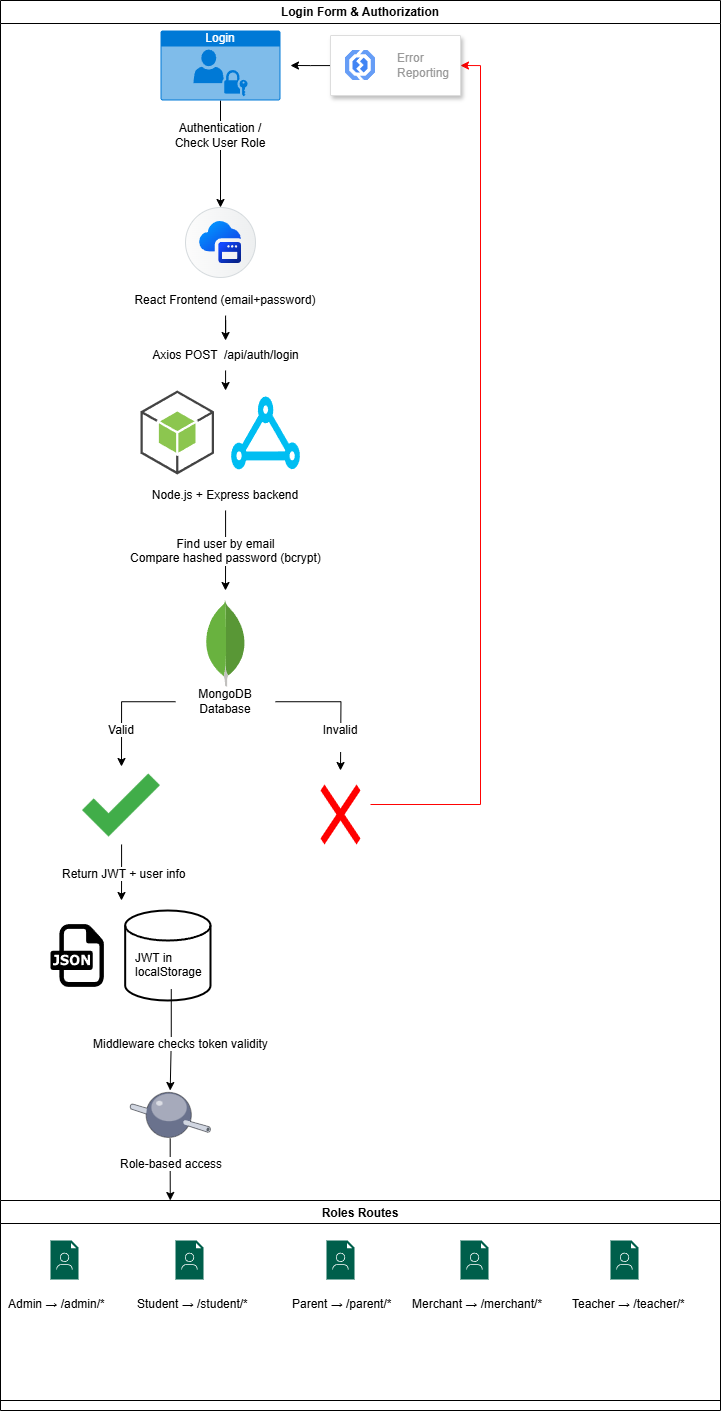

The diagram above was exported from draw.io. Its source (the exported page's mxGraphModel, read from the mxfile embedded in the PNG):
<mxGraphModel dx="2898" dy="1260" grid="1" gridSize="10" guides="1" tooltips="1" connect="1" arrows="1" fold="1" page="1" pageScale="1" pageWidth="850" pageHeight="1100" math="0" shadow="0">
  <root>
    <mxCell id="0" />
    <mxCell id="1" parent="0" />
    <mxCell id="MdPV2jnCO7v8frrnLkQp-24" value="Login Form &amp;amp; Authorization " style="swimlane;whiteSpace=wrap;html=1;" vertex="1" parent="1">
      <mxGeometry x="20" y="10" width="720" height="1410" as="geometry" />
    </mxCell>
    <mxCell id="MdPV2jnCO7v8frrnLkQp-1" value="Login" style="html=1;whiteSpace=wrap;strokeColor=none;fillColor=#0079D6;labelPosition=center;verticalLabelPosition=middle;verticalAlign=top;align=center;fontSize=12;outlineConnect=0;spacingTop=-6;fontColor=#FFFFFF;sketch=0;shape=mxgraph.sitemap.login;" vertex="1" parent="MdPV2jnCO7v8frrnLkQp-24">
      <mxGeometry x="160" y="30" width="120" height="70" as="geometry" />
    </mxCell>
    <mxCell id="MdPV2jnCO7v8frrnLkQp-2" style="edgeStyle=orthogonalEdgeStyle;rounded=0;orthogonalLoop=1;jettySize=auto;html=1;" edge="1" parent="MdPV2jnCO7v8frrnLkQp-24" source="MdPV2jnCO7v8frrnLkQp-1" target="MdPV2jnCO7v8frrnLkQp-3">
      <mxGeometry relative="1" as="geometry">
        <mxPoint x="210" y="305" as="targetPoint" />
      </mxGeometry>
    </mxCell>
    <mxCell id="MdPV2jnCO7v8frrnLkQp-4" value="Authentication / Check User Role" style="text;strokeColor=none;align=center;fillColor=none;html=1;verticalAlign=middle;whiteSpace=wrap;rounded=0;labelBackgroundColor=default;" vertex="1" parent="MdPV2jnCO7v8frrnLkQp-24">
      <mxGeometry x="170" y="120" width="100" height="30" as="geometry" />
    </mxCell>
    <mxCell id="MdPV2jnCO7v8frrnLkQp-14" value="" style="group" vertex="1" connectable="0" parent="MdPV2jnCO7v8frrnLkQp-24">
      <mxGeometry x="170" y="207" width="160" height="163" as="geometry" />
    </mxCell>
    <mxCell id="MdPV2jnCO7v8frrnLkQp-28" value="" style="group" vertex="1" connectable="0" parent="MdPV2jnCO7v8frrnLkQp-14">
      <mxGeometry x="-30" width="190" height="163" as="geometry" />
    </mxCell>
    <mxCell id="MdPV2jnCO7v8frrnLkQp-3" value="" style="shape=mxgraph.sap.icon;labelPosition=center;verticalLabelPosition=bottom;align=center;verticalAlign=top;strokeWidth=1;strokeColor=#D5DADD;fillColor=#EDEFF0;gradientColor=#FCFCFC;gradientDirection=west;aspect=fixed;SAPIcon=Application_Frontend_Service" vertex="1" parent="MdPV2jnCO7v8frrnLkQp-28">
      <mxGeometry x="45" width="70" height="70" as="geometry" />
    </mxCell>
    <mxCell id="MdPV2jnCO7v8frrnLkQp-35" style="edgeStyle=orthogonalEdgeStyle;rounded=0;orthogonalLoop=1;jettySize=auto;html=1;" edge="1" parent="MdPV2jnCO7v8frrnLkQp-28" source="MdPV2jnCO7v8frrnLkQp-8">
      <mxGeometry relative="1" as="geometry">
        <mxPoint x="85" y="183" as="targetPoint" />
      </mxGeometry>
    </mxCell>
    <mxCell id="MdPV2jnCO7v8frrnLkQp-5" value="React Frontend (email+password)" style="text;strokeColor=none;align=center;fillColor=none;html=1;verticalAlign=middle;whiteSpace=wrap;rounded=0;labelBackgroundColor=default;" vertex="1" parent="MdPV2jnCO7v8frrnLkQp-28">
      <mxGeometry x="-10" y="78.1" width="190" height="30" as="geometry" />
    </mxCell>
    <mxCell id="MdPV2jnCO7v8frrnLkQp-8" value="Axios POST&amp;nbsp; /api/auth/login" style="text;strokeColor=none;align=center;fillColor=none;html=1;verticalAlign=middle;whiteSpace=wrap;rounded=0;labelBackgroundColor=default;" vertex="1" parent="MdPV2jnCO7v8frrnLkQp-28">
      <mxGeometry x="-12.5" y="133" width="195" height="30" as="geometry" />
    </mxCell>
    <mxCell id="MdPV2jnCO7v8frrnLkQp-50" value="" style="edgeStyle=orthogonalEdgeStyle;rounded=0;orthogonalLoop=1;jettySize=auto;html=1;" edge="1" parent="MdPV2jnCO7v8frrnLkQp-28" source="MdPV2jnCO7v8frrnLkQp-5" target="MdPV2jnCO7v8frrnLkQp-8">
      <mxGeometry relative="1" as="geometry">
        <mxPoint x="245" y="410" as="targetPoint" />
        <mxPoint x="245" y="335" as="sourcePoint" />
      </mxGeometry>
    </mxCell>
    <mxCell id="MdPV2jnCO7v8frrnLkQp-13" value="" style="group" vertex="1" connectable="0" parent="MdPV2jnCO7v8frrnLkQp-24">
      <mxGeometry x="175" y="600" width="100" height="116.20000000000005" as="geometry" />
    </mxCell>
    <mxCell id="MdPV2jnCO7v8frrnLkQp-43" style="edgeStyle=orthogonalEdgeStyle;rounded=0;orthogonalLoop=1;jettySize=auto;html=1;" edge="1" parent="MdPV2jnCO7v8frrnLkQp-13" source="MdPV2jnCO7v8frrnLkQp-12">
      <mxGeometry relative="1" as="geometry">
        <mxPoint x="165" y="170" as="targetPoint" />
      </mxGeometry>
    </mxCell>
    <mxCell id="MdPV2jnCO7v8frrnLkQp-12" value="MongoDB Database" style="text;strokeColor=none;align=center;fillColor=none;html=1;verticalAlign=middle;whiteSpace=wrap;rounded=0;labelBackgroundColor=default;" vertex="1" parent="MdPV2jnCO7v8frrnLkQp-13">
      <mxGeometry y="86.20000000000005" width="100" height="30" as="geometry" />
    </mxCell>
    <mxCell id="MdPV2jnCO7v8frrnLkQp-11" value="" style="dashed=0;outlineConnect=0;html=1;align=center;labelPosition=center;verticalLabelPosition=bottom;verticalAlign=top;shape=mxgraph.weblogos.mongodb" vertex="1" parent="MdPV2jnCO7v8frrnLkQp-13">
      <mxGeometry x="29.399999999999977" width="41.2" height="86.2" as="geometry" />
    </mxCell>
    <mxCell id="MdPV2jnCO7v8frrnLkQp-34" value="" style="group" vertex="1" connectable="0" parent="MdPV2jnCO7v8frrnLkQp-24">
      <mxGeometry x="140" y="390" width="170" height="120" as="geometry" />
    </mxCell>
    <mxCell id="MdPV2jnCO7v8frrnLkQp-20" value="" style="outlineConnect=0;dashed=0;verticalLabelPosition=bottom;verticalAlign=top;align=center;html=1;shape=mxgraph.aws3.android;fillColor=#8CC64F;gradientColor=none;" vertex="1" parent="MdPV2jnCO7v8frrnLkQp-34">
      <mxGeometry width="73.5" height="84" as="geometry" />
    </mxCell>
    <mxCell id="MdPV2jnCO7v8frrnLkQp-21" value="" style="verticalLabelPosition=bottom;html=1;verticalAlign=top;align=center;strokeColor=none;fillColor=#00BEF2;shape=mxgraph.azure.express_route;pointerEvents=1;" vertex="1" parent="MdPV2jnCO7v8frrnLkQp-34">
      <mxGeometry x="90" y="5" width="70" height="74" as="geometry" />
    </mxCell>
    <mxCell id="MdPV2jnCO7v8frrnLkQp-36" style="edgeStyle=orthogonalEdgeStyle;rounded=0;orthogonalLoop=1;jettySize=auto;html=1;" edge="1" parent="MdPV2jnCO7v8frrnLkQp-34" source="MdPV2jnCO7v8frrnLkQp-22">
      <mxGeometry relative="1" as="geometry">
        <mxPoint x="85" y="200" as="targetPoint" />
      </mxGeometry>
    </mxCell>
    <mxCell id="MdPV2jnCO7v8frrnLkQp-22" value="Node.js + Express backend" style="text;strokeColor=none;align=center;fillColor=none;html=1;verticalAlign=middle;whiteSpace=wrap;rounded=0;labelBackgroundColor=default;" vertex="1" parent="MdPV2jnCO7v8frrnLkQp-34">
      <mxGeometry y="90" width="170" height="30" as="geometry" />
    </mxCell>
    <mxCell id="MdPV2jnCO7v8frrnLkQp-37" value="Find user by email&#10;Compare hashed password (bcrypt)" style="text;whiteSpace=wrap;labelBackgroundColor=default;align=center;" vertex="1" parent="MdPV2jnCO7v8frrnLkQp-24">
      <mxGeometry x="107.5" y="530" width="235" height="30" as="geometry" />
    </mxCell>
    <mxCell id="MdPV2jnCO7v8frrnLkQp-57" style="edgeStyle=orthogonalEdgeStyle;rounded=0;orthogonalLoop=1;jettySize=auto;html=1;" edge="1" parent="MdPV2jnCO7v8frrnLkQp-24" source="MdPV2jnCO7v8frrnLkQp-41">
      <mxGeometry relative="1" as="geometry">
        <mxPoint x="121" y="900" as="targetPoint" />
      </mxGeometry>
    </mxCell>
    <mxCell id="MdPV2jnCO7v8frrnLkQp-41" value="" style="shape=image;html=1;verticalAlign=top;verticalLabelPosition=bottom;labelBackgroundColor=#ffffff;imageAspect=0;aspect=fixed;image=https://cdn3.iconfinder.com/data/icons/flat-actions-icons-9/512/Tick_Mark-128.png" vertex="1" parent="MdPV2jnCO7v8frrnLkQp-24">
      <mxGeometry x="82" y="766" width="78" height="78" as="geometry" />
    </mxCell>
    <mxCell id="MdPV2jnCO7v8frrnLkQp-51" style="edgeStyle=orthogonalEdgeStyle;rounded=0;orthogonalLoop=1;jettySize=auto;html=1;fontColor=#FF0000;labelBorderColor=#FF4141;strokeColor=#FF0303;entryX=1;entryY=0.5;entryDx=0;entryDy=0;" edge="1" parent="MdPV2jnCO7v8frrnLkQp-24" target="MdPV2jnCO7v8frrnLkQp-52">
      <mxGeometry relative="1" as="geometry">
        <mxPoint x="480" y="50" as="targetPoint" />
        <mxPoint x="370" y="804" as="sourcePoint" />
        <Array as="points">
          <mxPoint x="480" y="804" />
          <mxPoint x="480" y="65" />
        </Array>
      </mxGeometry>
    </mxCell>
    <mxCell id="MdPV2jnCO7v8frrnLkQp-42" value="" style="shape=mxgraph.mockup.markup.redX;fillColor=#ff0000;html=1;shadow=0;whiteSpace=wrap;strokeColor=none;" vertex="1" parent="MdPV2jnCO7v8frrnLkQp-24">
      <mxGeometry x="320" y="784" width="40" height="60" as="geometry" />
    </mxCell>
    <mxCell id="MdPV2jnCO7v8frrnLkQp-44" style="edgeStyle=orthogonalEdgeStyle;rounded=0;orthogonalLoop=1;jettySize=auto;html=1;entryX=0.5;entryY=0;entryDx=0;entryDy=0;" edge="1" parent="MdPV2jnCO7v8frrnLkQp-24" source="MdPV2jnCO7v8frrnLkQp-12" target="MdPV2jnCO7v8frrnLkQp-41">
      <mxGeometry relative="1" as="geometry" />
    </mxCell>
    <mxCell id="MdPV2jnCO7v8frrnLkQp-45" value="Valid" style="text;whiteSpace=wrap;labelBackgroundColor=default;align=center;" vertex="1" parent="MdPV2jnCO7v8frrnLkQp-24">
      <mxGeometry x="91" y="716.2" width="60" height="30" as="geometry" />
    </mxCell>
    <mxCell id="MdPV2jnCO7v8frrnLkQp-47" value="Invalid&#10;" style="text;whiteSpace=wrap;labelBackgroundColor=default;align=center;" vertex="1" parent="MdPV2jnCO7v8frrnLkQp-24">
      <mxGeometry x="310" y="716.2" width="60" height="30" as="geometry" />
    </mxCell>
    <mxCell id="MdPV2jnCO7v8frrnLkQp-56" style="edgeStyle=orthogonalEdgeStyle;rounded=0;orthogonalLoop=1;jettySize=auto;html=1;" edge="1" parent="MdPV2jnCO7v8frrnLkQp-24" source="MdPV2jnCO7v8frrnLkQp-52">
      <mxGeometry relative="1" as="geometry">
        <mxPoint x="290" y="65" as="targetPoint" />
      </mxGeometry>
    </mxCell>
    <mxCell id="MdPV2jnCO7v8frrnLkQp-52" value="" style="fillColor=#ffffff;strokeColor=#dddddd;shadow=1;strokeWidth=1;rounded=1;absoluteArcSize=1;arcSize=2;" vertex="1" parent="MdPV2jnCO7v8frrnLkQp-24">
      <mxGeometry x="330" y="35" width="130" height="60" as="geometry" />
    </mxCell>
    <mxCell id="MdPV2jnCO7v8frrnLkQp-53" value="Error&#10;Reporting" style="editableCssRules=.*;html=1;fontColor=#999999;shape=image;verticalLabelPosition=middle;verticalAlign=middle;labelPosition=right;align=left;spacingLeft=20;part=1;points=[];imageAspect=0;image=data:image/svg+xml,(base64 omitted: 748 chars);" vertex="1" parent="MdPV2jnCO7v8frrnLkQp-52">
      <mxGeometry width="30" height="30" relative="1" as="geometry">
        <mxPoint x="15" y="15" as="offset" />
      </mxGeometry>
    </mxCell>
    <mxCell id="MdPV2jnCO7v8frrnLkQp-58" value="Return JWT + user info" style="text;whiteSpace=wrap;labelBackgroundColor=default;" vertex="1" parent="MdPV2jnCO7v8frrnLkQp-24">
      <mxGeometry x="60" y="860" width="130" height="40" as="geometry" />
    </mxCell>
    <mxCell id="MdPV2jnCO7v8frrnLkQp-62" value="" style="group" vertex="1" connectable="0" parent="MdPV2jnCO7v8frrnLkQp-24">
      <mxGeometry x="50" y="910" width="160" height="90" as="geometry" />
    </mxCell>
    <mxCell id="MdPV2jnCO7v8frrnLkQp-32" value="" style="dashed=0;outlineConnect=0;html=1;align=center;labelPosition=center;verticalLabelPosition=bottom;verticalAlign=top;shape=mxgraph.weblogos.json" vertex="1" parent="MdPV2jnCO7v8frrnLkQp-62">
      <mxGeometry y="13.612500000000026" width="53.333333333333336" height="62.775" as="geometry" />
    </mxCell>
    <mxCell id="MdPV2jnCO7v8frrnLkQp-61" value="" style="group" vertex="1" connectable="0" parent="MdPV2jnCO7v8frrnLkQp-62">
      <mxGeometry x="74.66666666666667" width="85.33333333333333" height="90" as="geometry" />
    </mxCell>
    <mxCell id="MdPV2jnCO7v8frrnLkQp-59" value="" style="strokeWidth=2;html=1;shape=mxgraph.flowchart.database;whiteSpace=wrap;" vertex="1" parent="MdPV2jnCO7v8frrnLkQp-61">
      <mxGeometry width="85.33333333333333" height="90" as="geometry" />
    </mxCell>
    <mxCell id="MdPV2jnCO7v8frrnLkQp-60" value="JWT in localStorage" style="text;whiteSpace=wrap;" vertex="1" parent="MdPV2jnCO7v8frrnLkQp-61">
      <mxGeometry x="7.859649122807017" y="33.75" width="76.35087719298245" height="45" as="geometry" />
    </mxCell>
    <mxCell id="MdPV2jnCO7v8frrnLkQp-63" value="" style="sketch=0;pointerEvents=1;shadow=0;dashed=0;html=1;strokeColor=none;fillColor=#005F4B;labelPosition=center;verticalLabelPosition=bottom;verticalAlign=top;align=center;outlineConnect=0;shape=mxgraph.veeam2.role;" vertex="1" parent="MdPV2jnCO7v8frrnLkQp-24">
      <mxGeometry x="175" y="1240" width="28.000000000000004" height="39" as="geometry" />
    </mxCell>
    <mxCell id="MdPV2jnCO7v8frrnLkQp-65" value="" style="sketch=0;pointerEvents=1;shadow=0;dashed=0;html=1;strokeColor=none;fillColor=#005F4B;labelPosition=center;verticalLabelPosition=bottom;verticalAlign=top;align=center;outlineConnect=0;shape=mxgraph.veeam2.role;" vertex="1" parent="MdPV2jnCO7v8frrnLkQp-24">
      <mxGeometry x="326" y="1240" width="28.000000000000004" height="39" as="geometry" />
    </mxCell>
    <mxCell id="MdPV2jnCO7v8frrnLkQp-66" value="" style="sketch=0;pointerEvents=1;shadow=0;dashed=0;html=1;strokeColor=none;fillColor=#005F4B;labelPosition=center;verticalLabelPosition=bottom;verticalAlign=top;align=center;outlineConnect=0;shape=mxgraph.veeam2.role;" vertex="1" parent="MdPV2jnCO7v8frrnLkQp-24">
      <mxGeometry x="460" y="1240" width="28.000000000000004" height="39" as="geometry" />
    </mxCell>
    <mxCell id="MdPV2jnCO7v8frrnLkQp-67" value="" style="sketch=0;pointerEvents=1;shadow=0;dashed=0;html=1;strokeColor=none;fillColor=#005F4B;labelPosition=center;verticalLabelPosition=bottom;verticalAlign=top;align=center;outlineConnect=0;shape=mxgraph.veeam2.role;" vertex="1" parent="MdPV2jnCO7v8frrnLkQp-24">
      <mxGeometry x="50" y="1240" width="28.000000000000004" height="39" as="geometry" />
    </mxCell>
    <mxCell id="MdPV2jnCO7v8frrnLkQp-71" style="edgeStyle=orthogonalEdgeStyle;rounded=0;orthogonalLoop=1;jettySize=auto;html=1;" edge="1" parent="MdPV2jnCO7v8frrnLkQp-24" source="MdPV2jnCO7v8frrnLkQp-68">
      <mxGeometry relative="1" as="geometry">
        <mxPoint x="169.76499999999987" y="1200" as="targetPoint" />
      </mxGeometry>
    </mxCell>
    <mxCell id="MdPV2jnCO7v8frrnLkQp-68" value="" style="verticalLabelPosition=bottom;sketch=0;aspect=fixed;html=1;verticalAlign=top;strokeColor=none;align=center;outlineConnect=0;shape=mxgraph.citrix.middleware;" vertex="1" parent="MdPV2jnCO7v8frrnLkQp-24">
      <mxGeometry x="129.53" y="1090" width="80.47" height="48" as="geometry" />
    </mxCell>
    <mxCell id="MdPV2jnCO7v8frrnLkQp-64" style="edgeStyle=orthogonalEdgeStyle;rounded=0;orthogonalLoop=1;jettySize=auto;html=1;" edge="1" parent="MdPV2jnCO7v8frrnLkQp-24" source="MdPV2jnCO7v8frrnLkQp-60" target="MdPV2jnCO7v8frrnLkQp-68">
      <mxGeometry relative="1" as="geometry">
        <mxPoint x="170.70175438596493" y="1050" as="targetPoint" />
      </mxGeometry>
    </mxCell>
    <mxCell id="MdPV2jnCO7v8frrnLkQp-69" value="Middleware checks token validity" style="text;whiteSpace=wrap;labelBackgroundColor=default;" vertex="1" parent="MdPV2jnCO7v8frrnLkQp-24">
      <mxGeometry x="91" y="1030" width="210" height="40" as="geometry" />
    </mxCell>
    <mxCell id="MdPV2jnCO7v8frrnLkQp-70" value="Role-based access" style="text;whiteSpace=wrap;labelBackgroundColor=default;" vertex="1" parent="MdPV2jnCO7v8frrnLkQp-24">
      <mxGeometry x="118" y="1150" width="140" height="40" as="geometry" />
    </mxCell>
    <mxCell id="MdPV2jnCO7v8frrnLkQp-72" value="Admin → /admin/*" style="text;whiteSpace=wrap;labelBackgroundColor=default;" vertex="1" parent="MdPV2jnCO7v8frrnLkQp-24">
      <mxGeometry x="6.5" y="1290" width="101" height="40" as="geometry" />
    </mxCell>
    <mxCell id="MdPV2jnCO7v8frrnLkQp-73" value="Student → /student/*" style="text;whiteSpace=wrap;" vertex="1" parent="MdPV2jnCO7v8frrnLkQp-24">
      <mxGeometry x="135" y="1290" width="140" height="40" as="geometry" />
    </mxCell>
    <mxCell id="MdPV2jnCO7v8frrnLkQp-74" value="Parent → /parent/*" style="text;whiteSpace=wrap;" vertex="1" parent="MdPV2jnCO7v8frrnLkQp-24">
      <mxGeometry x="290" y="1290" width="130" height="40" as="geometry" />
    </mxCell>
    <mxCell id="MdPV2jnCO7v8frrnLkQp-75" value="Merchant → /merchant/*" style="text;whiteSpace=wrap;" vertex="1" parent="MdPV2jnCO7v8frrnLkQp-24">
      <mxGeometry x="410" y="1290" width="160" height="40" as="geometry" />
    </mxCell>
    <mxCell id="MdPV2jnCO7v8frrnLkQp-76" value="Teacher → /teacher/*" style="text;whiteSpace=wrap;" vertex="1" parent="MdPV2jnCO7v8frrnLkQp-24">
      <mxGeometry x="570" y="1290" width="150" height="40" as="geometry" />
    </mxCell>
    <mxCell id="MdPV2jnCO7v8frrnLkQp-77" value="" style="sketch=0;pointerEvents=1;shadow=0;dashed=0;html=1;strokeColor=none;fillColor=#005F4B;labelPosition=center;verticalLabelPosition=bottom;verticalAlign=top;align=center;outlineConnect=0;shape=mxgraph.veeam2.role;" vertex="1" parent="MdPV2jnCO7v8frrnLkQp-24">
      <mxGeometry x="610" y="1240" width="28.000000000000004" height="39" as="geometry" />
    </mxCell>
    <mxCell id="MdPV2jnCO7v8frrnLkQp-78" value="Roles Routes" style="swimlane;" vertex="1" parent="1">
      <mxGeometry x="20" y="1210" width="720" height="200" as="geometry" />
    </mxCell>
  </root>
</mxGraphModel>